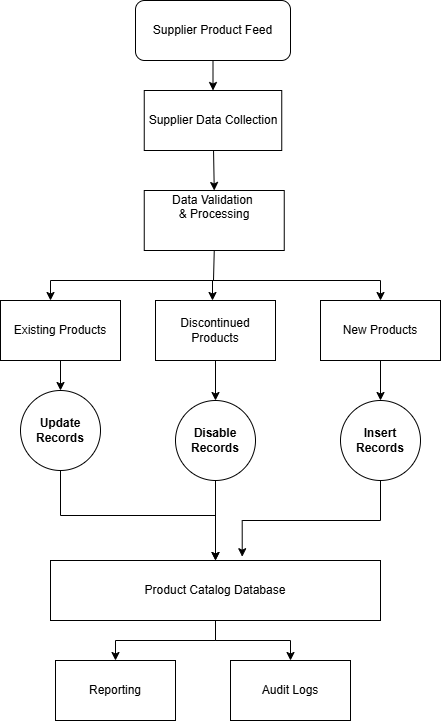

The diagram above was exported from draw.io. Its source (the exported page's mxGraphModel, read from the mxfile embedded in the PNG):
<mxGraphModel dx="1030" dy="562" grid="1" gridSize="10" guides="1" tooltips="1" connect="1" arrows="1" fold="1" page="1" pageScale="1" pageWidth="850" pageHeight="1100" math="0" shadow="0">
  <root>
    <mxCell id="0" />
    <mxCell id="1" parent="0" />
    <mxCell id="vpmlY5DGIvdjeSmiX1CD-8" edge="1" parent="1" source="vpmlY5DGIvdjeSmiX1CD-1" style="edgeStyle=orthogonalEdgeStyle;rounded=0;orthogonalLoop=1;jettySize=auto;html=1;exitX=0.5;exitY=1;exitDx=0;exitDy=0;entryX=0.5;entryY=0;entryDx=0;entryDy=0;" target="vpmlY5DGIvdjeSmiX1CD-3">
      <mxGeometry relative="1" as="geometry">
        <mxPoint x="440" y="120" as="targetPoint" />
      </mxGeometry>
    </mxCell>
    <mxCell id="vpmlY5DGIvdjeSmiX1CD-1" parent="1" style="rounded=1;whiteSpace=wrap;html=1;" value="Supplier Product Feed" vertex="1">
      <mxGeometry height="60" width="155" x="365" y="40" as="geometry" />
    </mxCell>
    <mxCell id="vpmlY5DGIvdjeSmiX1CD-2" parent="1" style="rounded=0;whiteSpace=wrap;html=1;" value="&lt;pre class=&quot;overflow-visible! px-0!&quot; data-start=&quot;936&quot; data-end=&quot;972&quot;&gt;&lt;div class=&quot;relative w-full mt-4 mb-1&quot;&gt;&lt;div class=&quot;&quot;&gt;&lt;div class=&quot;contents&quot;&gt;&lt;div class=&quot;relative&quot;&gt;&lt;div class=&quot;h-full min-h-0 min-w-0&quot;&gt;&lt;div class=&quot;h-full min-h-0 min-w-0&quot;&gt;&lt;div class=&quot;border border-token-border-light border-radius-3xl corner-superellipse/1.1 rounded-3xl&quot;&gt;&lt;div class=&quot;h-full w-full border-radius-3xl bg-token-bg-elevated-secondary corner-superellipse/1.1 overflow-clip rounded-3xl lxnfua_clipPathFallback&quot;&gt;&lt;div class=&quot;relative&quot;&gt;&lt;div class=&quot;pe-11 pt-3&quot;&gt;&lt;div class=&quot;relative z-0 flex max-w-full&quot;&gt;&lt;div id=&quot;code-block-viewer&quot; dir=&quot;ltr&quot; class=&quot;q9tKkq_viewer cm-editor z-10 light:cm-light dark:cm-light flex h-full w-full flex-col items-stretch ͼd ͼr&quot;&gt;&lt;div class=&quot;cm-scroller&quot;&gt;&lt;pre class=&quot;cm-content q9tKkq_readonly m-0&quot;&gt;&lt;div style=&quot;&quot;&gt;&lt;span style=&quot;background-color: transparent; color: light-dark(rgb(0, 0, 0), rgb(255, 255, 255)); font-family: Helvetica; white-space: normal;&quot;&gt;Data Validation&amp;nbsp;&lt;/span&gt;&lt;/div&gt;&lt;code&gt;&lt;div style=&quot;&quot;&gt;&lt;span style=&quot;background-color: transparent; color: light-dark(rgb(0, 0, 0), rgb(255, 255, 255)); font-family: Helvetica; white-space: normal;&quot;&gt;&amp;amp; Processing&lt;/span&gt;&lt;/div&gt;&lt;/code&gt;&lt;/pre&gt;&lt;/div&gt;&lt;/div&gt;&lt;/div&gt;&lt;/div&gt;&lt;/div&gt;&lt;/div&gt;&lt;/div&gt;&lt;/div&gt;&lt;/div&gt;&lt;div class=&quot;&quot;&gt;&lt;div class=&quot;&quot;&gt;&lt;/div&gt;&lt;/div&gt;&lt;/div&gt;&lt;/div&gt;&lt;/div&gt;&lt;/div&gt;&lt;/pre&gt;&lt;div style=&quot;&quot;&gt;&lt;br&gt;&lt;/div&gt;&lt;p data-start=&quot;974&quot; data-end=&quot;1011&quot;&gt;&lt;/p&gt;" vertex="1">
      <mxGeometry height="60" width="140" x="373.75" y="230" as="geometry" />
    </mxCell>
    <mxCell id="vpmlY5DGIvdjeSmiX1CD-3" parent="1" style="rounded=0;whiteSpace=wrap;html=1;" value="Supplier Data Collection" vertex="1">
      <mxGeometry height="60" width="137.5" x="373.75" y="130" as="geometry" />
    </mxCell>
    <mxCell id="vpmlY5DGIvdjeSmiX1CD-37" edge="1" parent="1" source="vpmlY5DGIvdjeSmiX1CD-4" style="edgeStyle=orthogonalEdgeStyle;rounded=0;orthogonalLoop=1;jettySize=auto;html=1;" target="vpmlY5DGIvdjeSmiX1CD-36" value="">
      <mxGeometry relative="1" as="geometry" />
    </mxCell>
    <mxCell id="vpmlY5DGIvdjeSmiX1CD-4" parent="1" style="rounded=0;whiteSpace=wrap;html=1;" value="Existing Products" vertex="1">
      <mxGeometry height="60" width="120" x="230" y="340" as="geometry" />
    </mxCell>
    <mxCell id="vpmlY5DGIvdjeSmiX1CD-40" edge="1" parent="1" source="vpmlY5DGIvdjeSmiX1CD-5" style="edgeStyle=orthogonalEdgeStyle;rounded=0;orthogonalLoop=1;jettySize=auto;html=1;" target="vpmlY5DGIvdjeSmiX1CD-39" value="">
      <mxGeometry relative="1" as="geometry" />
    </mxCell>
    <mxCell id="vpmlY5DGIvdjeSmiX1CD-5" parent="1" style="rounded=0;whiteSpace=wrap;html=1;" value="Discontinued Products" vertex="1">
      <mxGeometry height="60" width="120" x="385" y="340" as="geometry" />
    </mxCell>
    <mxCell id="vpmlY5DGIvdjeSmiX1CD-43" edge="1" parent="1" source="vpmlY5DGIvdjeSmiX1CD-6" style="edgeStyle=orthogonalEdgeStyle;rounded=0;orthogonalLoop=1;jettySize=auto;html=1;entryX=0.5;entryY=0;entryDx=0;entryDy=0;" target="vpmlY5DGIvdjeSmiX1CD-42">
      <mxGeometry relative="1" as="geometry" />
    </mxCell>
    <mxCell id="vpmlY5DGIvdjeSmiX1CD-6" parent="1" style="rounded=0;whiteSpace=wrap;html=1;" value="New Products" vertex="1">
      <mxGeometry height="60" width="120" x="550" y="340" as="geometry" />
    </mxCell>
    <mxCell id="vpmlY5DGIvdjeSmiX1CD-7" edge="1" parent="1" source="vpmlY5DGIvdjeSmiX1CD-3" style="endArrow=classic;html=1;rounded=0;entryX=0.5;entryY=0;entryDx=0;entryDy=0;" target="vpmlY5DGIvdjeSmiX1CD-2" value="">
      <mxGeometry height="50" relative="1" width="50" as="geometry">
        <mxPoint x="400" y="300" as="sourcePoint" />
        <mxPoint x="450" y="250" as="targetPoint" />
      </mxGeometry>
    </mxCell>
    <mxCell id="vpmlY5DGIvdjeSmiX1CD-9" edge="1" parent="1" style="endArrow=none;html=1;rounded=0;" value="">
      <mxGeometry height="50" relative="1" width="50" as="geometry">
        <mxPoint x="280" y="320" as="sourcePoint" />
        <mxPoint x="610" y="320" as="targetPoint" />
      </mxGeometry>
    </mxCell>
    <mxCell id="vpmlY5DGIvdjeSmiX1CD-11" edge="1" parent="1" style="endArrow=classic;html=1;rounded=0;" value="">
      <mxGeometry height="50" relative="1" width="50" as="geometry">
        <mxPoint x="280" y="320" as="sourcePoint" />
        <mxPoint x="280" y="340" as="targetPoint" />
      </mxGeometry>
    </mxCell>
    <mxCell id="vpmlY5DGIvdjeSmiX1CD-13" edge="1" parent="1" style="endArrow=classic;html=1;rounded=0;" value="">
      <mxGeometry height="50" relative="1" width="50" as="geometry">
        <mxPoint x="442" y="320" as="sourcePoint" />
        <mxPoint x="442" y="340" as="targetPoint" />
      </mxGeometry>
    </mxCell>
    <mxCell id="vpmlY5DGIvdjeSmiX1CD-14" edge="1" parent="1" style="endArrow=classic;html=1;rounded=0;entryX=0.5;entryY=0;entryDx=0;entryDy=0;" target="vpmlY5DGIvdjeSmiX1CD-6" value="">
      <mxGeometry height="50" relative="1" width="50" as="geometry">
        <mxPoint x="610" y="320" as="sourcePoint" />
        <mxPoint x="510" y="520" as="targetPoint" />
      </mxGeometry>
    </mxCell>
    <mxCell id="vpmlY5DGIvdjeSmiX1CD-15" edge="1" parent="1" style="endArrow=none;html=1;rounded=0;entryX=0.5;entryY=1;entryDx=0;entryDy=0;" target="vpmlY5DGIvdjeSmiX1CD-2" value="">
      <mxGeometry height="50" relative="1" width="50" as="geometry">
        <mxPoint x="443" y="320" as="sourcePoint" />
        <mxPoint x="450" y="250" as="targetPoint" />
      </mxGeometry>
    </mxCell>
    <mxCell id="vpmlY5DGIvdjeSmiX1CD-35" edge="1" parent="1" source="vpmlY5DGIvdjeSmiX1CD-16" style="edgeStyle=orthogonalEdgeStyle;rounded=0;orthogonalLoop=1;jettySize=auto;html=1;entryX=0.5;entryY=0;entryDx=0;entryDy=0;" target="vpmlY5DGIvdjeSmiX1CD-34">
      <mxGeometry relative="1" as="geometry" />
    </mxCell>
    <mxCell id="vpmlY5DGIvdjeSmiX1CD-47" edge="1" parent="1" source="vpmlY5DGIvdjeSmiX1CD-16" style="edgeStyle=orthogonalEdgeStyle;rounded=0;orthogonalLoop=1;jettySize=auto;html=1;entryX=0.5;entryY=0;entryDx=0;entryDy=0;" target="vpmlY5DGIvdjeSmiX1CD-45">
      <mxGeometry relative="1" as="geometry" />
    </mxCell>
    <mxCell id="vpmlY5DGIvdjeSmiX1CD-16" parent="1" style="rounded=0;whiteSpace=wrap;html=1;" value="Product Catalog Database" vertex="1">
      <mxGeometry height="60" width="330" x="280" y="600" as="geometry" />
    </mxCell>
    <mxCell id="vpmlY5DGIvdjeSmiX1CD-34" parent="1" style="rounded=0;whiteSpace=wrap;html=1;" value="Reporting" vertex="1">
      <mxGeometry height="60" width="120" x="285" y="700" as="geometry" />
    </mxCell>
    <mxCell id="vpmlY5DGIvdjeSmiX1CD-38" edge="1" parent="1" source="vpmlY5DGIvdjeSmiX1CD-36" style="edgeStyle=orthogonalEdgeStyle;rounded=0;orthogonalLoop=1;jettySize=auto;html=1;" target="vpmlY5DGIvdjeSmiX1CD-16">
      <mxGeometry relative="1" as="geometry" />
    </mxCell>
    <mxCell id="vpmlY5DGIvdjeSmiX1CD-36" parent="1" style="ellipse;whiteSpace=wrap;html=1;rounded=0;" value="&lt;b&gt;Update Records&lt;/b&gt;" vertex="1">
      <mxGeometry height="80" width="80" x="250" y="430" as="geometry" />
    </mxCell>
    <mxCell id="vpmlY5DGIvdjeSmiX1CD-41" edge="1" parent="1" source="vpmlY5DGIvdjeSmiX1CD-39" style="edgeStyle=orthogonalEdgeStyle;rounded=0;orthogonalLoop=1;jettySize=auto;html=1;">
      <mxGeometry relative="1" as="geometry">
        <mxPoint x="445" y="600" as="targetPoint" />
      </mxGeometry>
    </mxCell>
    <mxCell id="vpmlY5DGIvdjeSmiX1CD-39" parent="1" style="ellipse;whiteSpace=wrap;html=1;rounded=0;" value="&lt;b&gt;Disable Records&lt;/b&gt;" vertex="1">
      <mxGeometry height="80" width="80" x="405" y="440" as="geometry" />
    </mxCell>
    <mxCell id="vpmlY5DGIvdjeSmiX1CD-42" parent="1" style="ellipse;whiteSpace=wrap;html=1;rounded=0;" value="&lt;b&gt;Insert Records&lt;/b&gt;" vertex="1">
      <mxGeometry height="80" width="80" x="570" y="440" as="geometry" />
    </mxCell>
    <mxCell id="vpmlY5DGIvdjeSmiX1CD-44" edge="1" parent="1" source="vpmlY5DGIvdjeSmiX1CD-42" style="edgeStyle=orthogonalEdgeStyle;rounded=0;orthogonalLoop=1;jettySize=auto;html=1;entryX=0.581;entryY=-0.063;entryDx=0;entryDy=0;entryPerimeter=0;" target="vpmlY5DGIvdjeSmiX1CD-16">
      <mxGeometry relative="1" as="geometry" />
    </mxCell>
    <mxCell id="vpmlY5DGIvdjeSmiX1CD-45" parent="1" style="rounded=0;whiteSpace=wrap;html=1;" value="Audit Logs" vertex="1">
      <mxGeometry height="60" width="120" x="460" y="700" as="geometry" />
    </mxCell>
  </root>
</mxGraphModel>